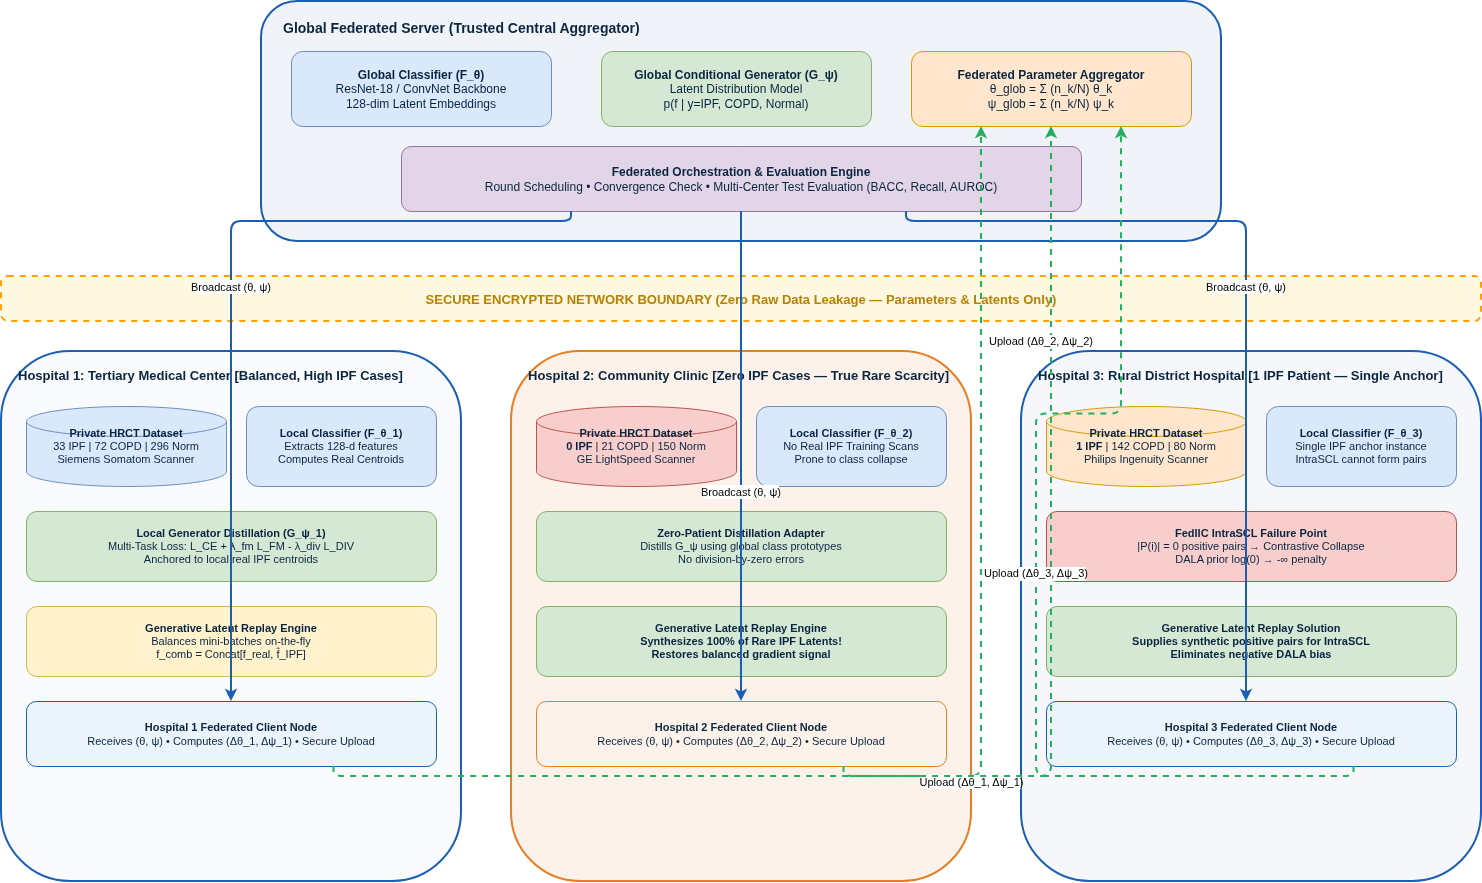

The diagram above was exported from draw.io. Its source (the exported page's mxGraphModel, read from the mxfile embedded in the PNG):
<mxGraphModel dx="2049" dy="1204" grid="1" gridSize="10" guides="1" tooltips="1" connect="1" arrows="1" fold="1" page="1" pageScale="1" pageWidth="1700" pageHeight="1050" math="0" shadow="0">
  <root>
    <mxCell id="0" />
    <mxCell id="1" parent="0" />
    <mxCell id="100" parent="1" style="rounded=1;fillColor=#F0F4F8;strokeColor=#1A5FB4;strokeWidth=2;verticalAlign=top;align=left;spacingLeft=20;spacingTop=12;fontColor=#0A2540;fontSize=14;fontStyle=1;html=1;whiteSpace=wrap;" value="&lt;b&gt;Global Federated Server (Trusted Central Aggregator)&lt;/b&gt;" vertex="1">
      <mxGeometry height="240" width="960" x="340" y="40" as="geometry" />
    </mxCell>
    <mxCell id="101" parent="1" style="rounded=1;fillColor=#DAE8FC;strokeColor=#6C8EBF;fontColor=#0A2540;fontSize=12;align=center;html=1;whiteSpace=wrap;" value="&lt;b&gt;Global Classifier (F_θ)&lt;/b&gt;&lt;br&gt;ResNet-18 / ConvNet Backbone&lt;br&gt;128-dim Latent Embeddings" vertex="1">
      <mxGeometry height="75" width="260" x="370" y="90" as="geometry" />
    </mxCell>
    <mxCell id="102" parent="1" style="rounded=1;fillColor=#D5E8D4;strokeColor=#82B366;fontColor=#0A2540;fontSize=12;align=center;html=1;whiteSpace=wrap;" value="&lt;b&gt;Global Conditional Generator (G_ψ)&lt;/b&gt;&lt;br&gt;Latent Distribution Model&lt;br&gt;p(f | y=IPF, COPD, Normal)" vertex="1">
      <mxGeometry height="75" width="270" x="680" y="90" as="geometry" />
    </mxCell>
    <mxCell id="103" parent="1" style="rounded=1;fillColor=#FFE6CC;strokeColor=#D79B00;fontColor=#0A2540;fontSize=12;align=center;html=1;whiteSpace=wrap;" value="&lt;b&gt;Federated Parameter Aggregator&lt;/b&gt;&lt;br&gt;θ_glob = Σ (n_k/N) θ_k&lt;br&gt;ψ_glob = Σ (n_k/N) ψ_k" vertex="1">
      <mxGeometry height="75" width="280" x="990" y="90" as="geometry" />
    </mxCell>
    <mxCell id="104" parent="1" style="rounded=1;fillColor=#E1D5E7;strokeColor=#9673A6;fontColor=#0A2540;fontSize=12;align=center;html=1;whiteSpace=wrap;" value="&lt;b&gt;Federated Orchestration &amp;amp; Evaluation Engine&lt;/b&gt;&lt;br&gt;Round Scheduling • Convergence Check • Multi-Center Test Evaluation (BACC, Recall, AUROC)" vertex="1">
      <mxGeometry height="65" width="680" x="480" y="185" as="geometry" />
    </mxCell>
    <mxCell id="150" parent="1" style="rounded=1;fillColor=#FFF8E1;strokeColor=#FFA000;strokeWidth=2;dashed=1;fontColor=#B78103;fontSize=13;fontStyle=1;align=center;html=1;whiteSpace=wrap;" value="&lt;b&gt;SECURE ENCRYPTED NETWORK BOUNDARY (Zero Raw Data Leakage — Parameters &amp;amp; Latents Only)&lt;/b&gt;" vertex="1">
      <mxGeometry height="45" width="1480" x="80" y="315" as="geometry" />
    </mxCell>
    <mxCell id="200" parent="1" style="rounded=1;fillColor=#F8FAFC;strokeColor=#1A5FB4;strokeWidth=2;verticalAlign=top;align=left;spacingLeft=15;spacingTop=10;fontColor=#0A2540;fontSize=13;fontStyle=1;html=1;whiteSpace=wrap;" value="&lt;b&gt;Hospital 1: Tertiary Medical Center&lt;/b&gt; [Balanced, High IPF Cases]" vertex="1">
      <mxGeometry height="530" width="460" x="80" y="390" as="geometry" />
    </mxCell>
    <mxCell id="201" parent="1" style="shape=cylinder3;size=15;fillColor=#DAE8FC;strokeColor=#6C8EBF;fontColor=#0A2540;fontSize=11;align=center;html=1;whiteSpace=wrap;" value="&lt;b&gt;Private HRCT Dataset&lt;/b&gt;&lt;br&gt;33 IPF | 72 COPD | 296 Norm&lt;br&gt;Siemens Somatom Scanner" vertex="1">
      <mxGeometry height="80" width="200" x="105" y="445" as="geometry" />
    </mxCell>
    <mxCell id="202" parent="1" style="rounded=1;fillColor=#DAE8FC;strokeColor=#6C8EBF;fontColor=#0A2540;fontSize=11;align=center;html=1;whiteSpace=wrap;" value="&lt;b&gt;Local Classifier (F_θ_1)&lt;/b&gt;&lt;br&gt;Extracts 128-d features&lt;br&gt;Computes Real Centroids" vertex="1">
      <mxGeometry height="80" width="190" x="325" y="445" as="geometry" />
    </mxCell>
    <mxCell id="203" parent="1" style="rounded=1;fillColor=#D5E8D4;strokeColor=#82B366;fontColor=#0A2540;fontSize=11;align=center;html=1;whiteSpace=wrap;" value="&lt;b&gt;Local Generator Distillation (G_ψ_1)&lt;/b&gt;&lt;br&gt;Multi-Task Loss: L_CE + λ_fm L_FM - λ_div L_DIV&lt;br&gt;Anchored to local real IPF centroids" vertex="1">
      <mxGeometry height="70" width="410" x="105" y="550" as="geometry" />
    </mxCell>
    <mxCell id="204" parent="1" style="rounded=1;fillColor=#FFF2CC;strokeColor=#D6B656;fontColor=#0A2540;fontSize=11;align=center;html=1;whiteSpace=wrap;" value="&lt;b&gt;Generative Latent Replay Engine&lt;/b&gt;&lt;br&gt;Balances mini-batches on-the-fly&lt;br&gt;f_comb = Concat[f_real, f̂_IPF]" vertex="1">
      <mxGeometry height="70" width="410" x="105" y="645" as="geometry" />
    </mxCell>
    <mxCell id="205" parent="1" style="rounded=1;fillColor=#EBF3FB;strokeColor=#1A5FB4;fontColor=#0A2540;fontSize=11;align=center;html=1;whiteSpace=wrap;" value="&lt;b&gt;Hospital 1 Federated Client Node&lt;/b&gt;&lt;br&gt;Receives (θ, ψ) • Computes (Δθ_1, Δψ_1) • Secure Upload" vertex="1">
      <mxGeometry height="65" width="410" x="105" y="740" as="geometry" />
    </mxCell>
    <mxCell id="300" parent="1" style="rounded=1;fillColor=#FDF2E9;strokeColor=#E67E22;strokeWidth=2;verticalAlign=top;align=left;spacingLeft=15;spacingTop=10;fontColor=#0A2540;fontSize=13;fontStyle=1;html=1;whiteSpace=wrap;" value="&lt;b&gt;Hospital 2: Community Clinic&lt;/b&gt; [Zero IPF Cases — True Rare Scarcity]" vertex="1">
      <mxGeometry height="530" width="460" x="590" y="390" as="geometry" />
    </mxCell>
    <mxCell id="301" parent="1" style="shape=cylinder3;size=15;fillColor=#F8CECC;strokeColor=#B85450;fontColor=#0A2540;fontSize=11;align=center;html=1;whiteSpace=wrap;" value="&lt;b&gt;Private HRCT Dataset&lt;/b&gt;&lt;br&gt;&lt;b&gt;0 IPF&lt;/b&gt; | 21 COPD | 150 Norm&lt;br&gt;GE LightSpeed Scanner" vertex="1">
      <mxGeometry height="80" width="200" x="615" y="445" as="geometry" />
    </mxCell>
    <mxCell id="302" parent="1" style="rounded=1;fillColor=#DAE8FC;strokeColor=#6C8EBF;fontColor=#0A2540;fontSize=11;align=center;html=1;whiteSpace=wrap;" value="&lt;b&gt;Local Classifier (F_θ_2)&lt;/b&gt;&lt;br&gt;No Real IPF Training Scans&lt;br&gt;Prone to class collapse" vertex="1">
      <mxGeometry height="80" width="190" x="835" y="445" as="geometry" />
    </mxCell>
    <mxCell id="303" parent="1" style="rounded=1;fillColor=#D5E8D4;strokeColor=#82B366;fontColor=#0A2540;fontSize=11;align=center;html=1;whiteSpace=wrap;" value="&lt;b&gt;Zero-Patient Distillation Adapter&lt;/b&gt;&lt;br&gt;Distills G_ψ using global class prototypes&lt;br&gt;No division-by-zero errors" vertex="1">
      <mxGeometry height="70" width="410" x="615" y="550" as="geometry" />
    </mxCell>
    <mxCell id="304" parent="1" style="rounded=1;fillColor=#D5E8D4;strokeColor=#82B366;fontColor=#0A2540;fontSize=11;fontStyle=1;align=center;html=1;whiteSpace=wrap;" value="&lt;b&gt;Generative Latent Replay Engine&lt;/b&gt;&lt;br&gt;&lt;b&gt;Synthesizes 100% of Rare IPF Latents!&lt;/b&gt;&lt;br&gt;Restores balanced gradient signal" vertex="1">
      <mxGeometry height="70" width="410" x="615" y="645" as="geometry" />
    </mxCell>
    <mxCell id="305" parent="1" style="rounded=1;fillColor=#FDF2E9;strokeColor=#E67E22;fontColor=#0A2540;fontSize=11;align=center;html=1;whiteSpace=wrap;" value="&lt;b&gt;Hospital 2 Federated Client Node&lt;/b&gt;&lt;br&gt;Receives (θ, ψ) • Computes (Δθ_2, Δψ_2) • Secure Upload" vertex="1">
      <mxGeometry height="65" width="410" x="615" y="740" as="geometry" />
    </mxCell>
    <mxCell id="400" parent="1" style="rounded=1;fillColor=#F5F7FA;strokeColor=#1A5FB4;strokeWidth=2;verticalAlign=top;align=left;spacingLeft=15;spacingTop=10;fontColor=#0A2540;fontSize=13;fontStyle=1;html=1;whiteSpace=wrap;" value="&lt;b&gt;Hospital 3: Rural District Hospital&lt;/b&gt; [1 IPF Patient — Single Anchor]" vertex="1">
      <mxGeometry height="530" width="460" x="1100" y="390" as="geometry" />
    </mxCell>
    <mxCell id="401" parent="1" style="shape=cylinder3;size=15;fillColor=#FFE6CC;strokeColor=#D79B00;fontColor=#0A2540;fontSize=11;align=center;html=1;whiteSpace=wrap;" value="&lt;b&gt;Private HRCT Dataset&lt;/b&gt;&lt;br&gt;&lt;b&gt;1 IPF&lt;/b&gt; | 142 COPD | 80 Norm&lt;br&gt;Philips Ingenuity Scanner" vertex="1">
      <mxGeometry height="80" width="200" x="1125" y="445" as="geometry" />
    </mxCell>
    <mxCell id="402" parent="1" style="rounded=1;fillColor=#DAE8FC;strokeColor=#6C8EBF;fontColor=#0A2540;fontSize=11;align=center;html=1;whiteSpace=wrap;" value="&lt;b&gt;Local Classifier (F_θ_3)&lt;/b&gt;&lt;br&gt;Single IPF anchor instance&lt;br&gt;IntraSCL cannot form pairs" vertex="1">
      <mxGeometry height="80" width="190" x="1345" y="445" as="geometry" />
    </mxCell>
    <mxCell id="403" parent="1" style="rounded=1;fillColor=#F8CECC;strokeColor=#B85450;fontColor=#0A2540;fontSize=11;align=center;html=1;whiteSpace=wrap;" value="&lt;b&gt;FedIIC IntraSCL Failure Point&lt;/b&gt;&lt;br&gt;|P(i)| = 0 positive pairs → Contrastive Collapse&lt;br&gt;DALA prior log(0) → -∞ penalty" vertex="1">
      <mxGeometry height="70" width="410" x="1125" y="550" as="geometry" />
    </mxCell>
    <mxCell id="404" parent="1" style="rounded=1;fillColor=#D5E8D4;strokeColor=#82B366;fontColor=#0A2540;fontSize=11;fontStyle=1;align=center;html=1;whiteSpace=wrap;" value="&lt;b&gt;Generative Latent Replay Solution&lt;/b&gt;&lt;br&gt;Supplies synthetic positive pairs for IntraSCL&lt;br&gt;Eliminates negative DALA bias" vertex="1">
      <mxGeometry height="70" width="410" x="1125" y="645" as="geometry" />
    </mxCell>
    <mxCell id="405" parent="1" style="rounded=1;fillColor=#EBF3FB;strokeColor=#1A5FB4;fontColor=#0A2540;fontSize=11;align=center;html=1;whiteSpace=wrap;" value="&lt;b&gt;Hospital 3 Federated Client Node&lt;/b&gt;&lt;br&gt;Receives (θ, ψ) • Computes (Δθ_3, Δψ_3) • Secure Upload" vertex="1">
      <mxGeometry height="65" width="410" x="1125" y="740" as="geometry" />
    </mxCell>
    <mxCell id="501" edge="1" parent="1" source="104" style="edgeStyle=orthogonalEdgeStyle;rounded=1;strokeColor=#1A5FB4;strokeWidth=2;exitX=0.25;exitY=1;entryX=0.5;entryY=0;" target="205" value="Broadcast (θ, ψ)">
      <mxGeometry relative="1" as="geometry">
        <Array as="points">
          <mxPoint x="650" y="260" />
          <mxPoint x="310" y="260" />
        </Array>
      </mxGeometry>
    </mxCell>
    <mxCell id="502" edge="1" parent="1" source="104" style="edgeStyle=orthogonalEdgeStyle;rounded=1;strokeColor=#1A5FB4;strokeWidth=2;exitX=0.5;exitY=1;entryX=0.5;entryY=0;" target="305" value="Broadcast (θ, ψ)">
      <mxGeometry relative="1" x="0.1429" as="geometry">
        <mxPoint as="offset" />
      </mxGeometry>
    </mxCell>
    <mxCell id="503" edge="1" parent="1" style="edgeStyle=orthogonalEdgeStyle;rounded=1;strokeColor=#1A5FB4;strokeWidth=2;exitX=0.75;exitY=1;entryX=0.5;entryY=0;" value="Broadcast (θ, ψ)">
      <mxGeometry relative="1" as="geometry">
        <Array as="points">
          <mxPoint x="985" y="260" />
          <mxPoint x="1325" y="260" />
        </Array>
        <mxPoint x="985" y="250" as="sourcePoint" />
        <mxPoint x="1325" y="740" as="targetPoint" />
      </mxGeometry>
    </mxCell>
    <mxCell id="504" edge="1" parent="1" source="205" style="edgeStyle=orthogonalEdgeStyle;rounded=1;strokeColor=#27AE60;strokeWidth=2;dashed=1;exitX=0.75;exitY=1;entryX=0.25;entryY=1;" target="103" value="Upload (Δθ_1, Δψ_1)">
      <mxGeometry relative="1" x="-0.0096" y="-5" as="geometry">
        <mxPoint x="1" as="offset" />
      </mxGeometry>
    </mxCell>
    <mxCell id="505" edge="1" parent="1" source="305" style="edgeStyle=orthogonalEdgeStyle;rounded=1;strokeColor=#27AE60;strokeWidth=2;dashed=1;exitX=0.75;exitY=1;entryX=0.5;entryY=1;" target="103" value="Upload (Δθ_2, Δψ_2)">
      <mxGeometry relative="1" x="0.5043" y="10" as="geometry">
        <mxPoint y="-1" as="offset" />
      </mxGeometry>
    </mxCell>
    <mxCell id="506" edge="1" parent="1" source="405" style="edgeStyle=orthogonalEdgeStyle;rounded=1;strokeColor=#27AE60;strokeWidth=2;dashed=1;exitX=0.75;exitY=1;entryX=0.75;entryY=1;" target="103" value="Upload (Δθ_3, Δψ_3)">
      <mxGeometry relative="1" as="geometry" />
    </mxCell>
  </root>
</mxGraphModel>